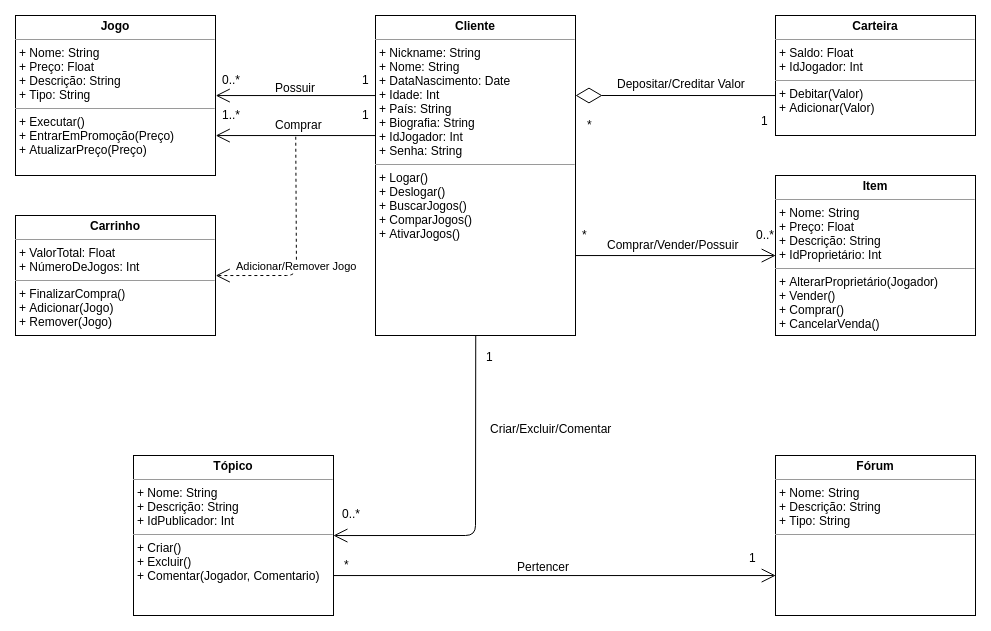

The diagram above was exported from draw.io. Its source (the exported page's mxGraphModel, read from the mxfile embedded in the PNG):
<mxGraphModel dx="988" dy="647" grid="1" gridSize="10" guides="1" tooltips="1" connect="1" arrows="1" fold="1" page="1" pageScale="1" pageWidth="1400" pageHeight="850" math="0" shadow="0">
  <root>
    <mxCell id="0" />
    <mxCell id="1" parent="0" />
    <mxCell id="XkHssPdy6YSDoEa4cmkI-1" value="&lt;p style=&quot;margin: 0px ; margin-top: 4px ; text-align: center&quot;&gt;&lt;b&gt;Cliente&lt;/b&gt;&lt;/p&gt;&lt;hr size=&quot;1&quot;&gt;&lt;p style=&quot;margin: 0px ; margin-left: 4px&quot;&gt;+ Nickname: String&lt;br&gt;+ Nome: String&lt;br&gt;+ DataNascimento: Date&lt;br&gt;+ Idade: Int&lt;br&gt;+ País: String&lt;br&gt;+ Biografia: String&lt;br&gt;+ IdJogador: Int&lt;br&gt;+ Senha: String&lt;/p&gt;&lt;hr size=&quot;1&quot;&gt;&lt;p style=&quot;margin: 0px ; margin-left: 4px&quot;&gt;+ Logar()&lt;/p&gt;&lt;p style=&quot;margin: 0px ; margin-left: 4px&quot;&gt;+ Deslogar()&lt;br&gt;+ BuscarJogos()&lt;br&gt;+ ComparJogos()&lt;br&gt;+ AtivarJogos()&lt;br&gt;&lt;/p&gt;" style="verticalAlign=top;align=left;overflow=fill;fontSize=12;fontFamily=Helvetica;html=1;" vertex="1" parent="1">
      <mxGeometry x="400" y="40" width="200" height="320" as="geometry" />
    </mxCell>
    <mxCell id="XkHssPdy6YSDoEa4cmkI-2" value="&lt;p style=&quot;margin: 0px ; margin-top: 4px ; text-align: center&quot;&gt;&lt;b&gt;Carteira&lt;/b&gt;&lt;/p&gt;&lt;hr size=&quot;1&quot;&gt;&lt;p style=&quot;margin: 0px ; margin-left: 4px&quot;&gt;+ Saldo: Float&lt;br&gt;+ IdJogador: Int&lt;/p&gt;&lt;hr size=&quot;1&quot;&gt;&lt;p style=&quot;margin: 0px ; margin-left: 4px&quot;&gt;+ Debitar(Valor)&lt;br&gt;+ Adicionar(Valor)&lt;/p&gt;" style="verticalAlign=top;align=left;overflow=fill;fontSize=12;fontFamily=Helvetica;html=1;" vertex="1" parent="1">
      <mxGeometry x="800" y="40" width="200" height="120" as="geometry" />
    </mxCell>
    <mxCell id="XkHssPdy6YSDoEa4cmkI-3" value="&lt;p style=&quot;margin: 0px ; margin-top: 4px ; text-align: center&quot;&gt;&lt;b&gt;Carrinho&lt;/b&gt;&lt;/p&gt;&lt;hr size=&quot;1&quot;&gt;&lt;p style=&quot;margin: 0px ; margin-left: 4px&quot;&gt;+ ValorTotal: Float&lt;br&gt;+ NúmeroDeJogos: Int&lt;/p&gt;&lt;hr size=&quot;1&quot;&gt;&lt;p style=&quot;margin: 0px ; margin-left: 4px&quot;&gt;+ FinalizarCompra()&lt;br&gt;+ Adicionar(Jogo)&lt;br&gt;+ Remover(Jogo)&lt;/p&gt;" style="verticalAlign=top;align=left;overflow=fill;fontSize=12;fontFamily=Helvetica;html=1;" vertex="1" parent="1">
      <mxGeometry x="40" y="240" width="200" height="120" as="geometry" />
    </mxCell>
    <mxCell id="XkHssPdy6YSDoEa4cmkI-4" value="&lt;p style=&quot;margin: 0px ; margin-top: 4px ; text-align: center&quot;&gt;&lt;b&gt;Jogo&lt;/b&gt;&lt;/p&gt;&lt;hr size=&quot;1&quot;&gt;&lt;p style=&quot;margin: 0px ; margin-left: 4px&quot;&gt;+ Nome: String&lt;br&gt;+ Preço: Float&lt;br&gt;+ Descrição: String&lt;br&gt;+ Tipo: String&lt;/p&gt;&lt;hr size=&quot;1&quot;&gt;&lt;p style=&quot;margin: 0px ; margin-left: 4px&quot;&gt;+ Executar()&lt;br&gt;+ EntrarEmPromoção(Preço)&lt;br&gt;+ AtualizarPreço(Preço)&lt;/p&gt;" style="verticalAlign=top;align=left;overflow=fill;fontSize=12;fontFamily=Helvetica;html=1;" vertex="1" parent="1">
      <mxGeometry x="40" y="40" width="200" height="160" as="geometry" />
    </mxCell>
    <mxCell id="XkHssPdy6YSDoEa4cmkI-5" value="&lt;p style=&quot;margin: 0px ; margin-top: 4px ; text-align: center&quot;&gt;&lt;b&gt;Tópico&lt;/b&gt;&lt;/p&gt;&lt;hr size=&quot;1&quot;&gt;&lt;p style=&quot;margin: 0px ; margin-left: 4px&quot;&gt;+ Nome: String&lt;br&gt;+ Descrição: String&lt;br&gt;+ IdPublicador: Int&lt;/p&gt;&lt;hr size=&quot;1&quot;&gt;&lt;p style=&quot;margin: 0px ; margin-left: 4px&quot;&gt;+ Criar()&lt;br&gt;+ Excluir()&lt;br&gt;+ Comentar(Jogador, Comentario)&lt;br&gt;&lt;br&gt;&lt;/p&gt;" style="verticalAlign=top;align=left;overflow=fill;fontSize=12;fontFamily=Helvetica;html=1;" vertex="1" parent="1">
      <mxGeometry x="158" y="480" width="200" height="160" as="geometry" />
    </mxCell>
    <mxCell id="XkHssPdy6YSDoEa4cmkI-6" value="&lt;p style=&quot;margin: 0px ; margin-top: 4px ; text-align: center&quot;&gt;&lt;b&gt;Item&lt;/b&gt;&lt;/p&gt;&lt;hr size=&quot;1&quot;&gt;&lt;p style=&quot;margin: 0px ; margin-left: 4px&quot;&gt;+ Nome: String&lt;br&gt;+ Preço: Float&lt;br&gt;+ Descrição: String&lt;br&gt;+ IdProprietário: Int&lt;/p&gt;&lt;hr size=&quot;1&quot;&gt;&lt;p style=&quot;margin: 0px ; margin-left: 4px&quot;&gt;+ AlterarProprietário(Jogador)&lt;br&gt;+ Vender()&lt;br&gt;+ Comprar()&lt;br&gt;+ CancelarVenda()&lt;/p&gt;" style="verticalAlign=top;align=left;overflow=fill;fontSize=12;fontFamily=Helvetica;html=1;" vertex="1" parent="1">
      <mxGeometry x="800" y="200" width="200" height="160" as="geometry" />
    </mxCell>
    <mxCell id="XkHssPdy6YSDoEa4cmkI-7" value="&lt;p style=&quot;margin: 0px ; margin-top: 4px ; text-align: center&quot;&gt;&lt;b&gt;Fórum&lt;/b&gt;&lt;/p&gt;&lt;hr size=&quot;1&quot;&gt;&lt;p style=&quot;margin: 0px ; margin-left: 4px&quot;&gt;+ Nome: String&lt;br&gt;+ Descrição: String&lt;br&gt;+ Tipo: String&lt;/p&gt;&lt;hr size=&quot;1&quot;&gt;&lt;p style=&quot;margin: 0px ; margin-left: 4px&quot;&gt;&lt;br&gt;&lt;/p&gt;" style="verticalAlign=top;align=left;overflow=fill;fontSize=12;fontFamily=Helvetica;html=1;" vertex="1" parent="1">
      <mxGeometry x="800" y="480" width="200" height="160" as="geometry" />
    </mxCell>
    <mxCell id="XkHssPdy6YSDoEa4cmkI-8" value="" style="endArrow=diamondThin;endFill=0;endSize=24;html=1;exitX=0.004;exitY=0.67;exitDx=0;exitDy=0;exitPerimeter=0;" edge="1" parent="1" source="XkHssPdy6YSDoEa4cmkI-2">
      <mxGeometry width="160" relative="1" as="geometry">
        <mxPoint x="610" y="190" as="sourcePoint" />
        <mxPoint x="600" y="120" as="targetPoint" />
      </mxGeometry>
    </mxCell>
    <mxCell id="XkHssPdy6YSDoEa4cmkI-9" value="Depositar/Creditar Valor" style="text;html=1;resizable=0;points=[];autosize=1;align=left;verticalAlign=top;spacingTop=-4;" vertex="1" parent="1">
      <mxGeometry x="640" y="99" width="140" height="20" as="geometry" />
    </mxCell>
    <mxCell id="XkHssPdy6YSDoEa4cmkI-11" value="*" style="text;html=1;resizable=0;points=[];autosize=1;align=left;verticalAlign=top;spacingTop=-4;" vertex="1" parent="1">
      <mxGeometry x="610" y="140" width="20" height="20" as="geometry" />
    </mxCell>
    <mxCell id="XkHssPdy6YSDoEa4cmkI-12" value="1" style="text;html=1;resizable=0;points=[];autosize=1;align=left;verticalAlign=top;spacingTop=-4;" vertex="1" parent="1">
      <mxGeometry x="784" y="136" width="20" height="20" as="geometry" />
    </mxCell>
    <mxCell id="XkHssPdy6YSDoEa4cmkI-13" value="" style="endArrow=open;endFill=1;endSize=12;html=1;exitX=0;exitY=0.25;exitDx=0;exitDy=0;entryX=1;entryY=0.5;entryDx=0;entryDy=0;" edge="1" parent="1" source="XkHssPdy6YSDoEa4cmkI-1" target="XkHssPdy6YSDoEa4cmkI-4">
      <mxGeometry width="160" relative="1" as="geometry">
        <mxPoint x="260" y="120" as="sourcePoint" />
        <mxPoint x="420" y="120" as="targetPoint" />
      </mxGeometry>
    </mxCell>
    <mxCell id="XkHssPdy6YSDoEa4cmkI-14" value="Possuir" style="text;html=1;resizable=0;points=[];autosize=1;align=left;verticalAlign=top;spacingTop=-4;" vertex="1" parent="1">
      <mxGeometry x="298" y="103" width="60" height="20" as="geometry" />
    </mxCell>
    <mxCell id="XkHssPdy6YSDoEa4cmkI-15" value="0..*" style="text;html=1;resizable=0;points=[];autosize=1;align=left;verticalAlign=top;spacingTop=-4;" vertex="1" parent="1">
      <mxGeometry x="245" y="95" width="30" height="20" as="geometry" />
    </mxCell>
    <mxCell id="XkHssPdy6YSDoEa4cmkI-16" value="1" style="text;html=1;resizable=0;points=[];autosize=1;align=left;verticalAlign=top;spacingTop=-4;" vertex="1" parent="1">
      <mxGeometry x="385" y="95" width="20" height="20" as="geometry" />
    </mxCell>
    <mxCell id="XkHssPdy6YSDoEa4cmkI-19" value="" style="endArrow=open;endFill=1;endSize=12;html=1;entryX=1;entryY=0.75;entryDx=0;entryDy=0;exitX=0.002;exitY=0.375;exitDx=0;exitDy=0;exitPerimeter=0;" edge="1" parent="1" source="XkHssPdy6YSDoEa4cmkI-1" target="XkHssPdy6YSDoEa4cmkI-4">
      <mxGeometry width="160" relative="1" as="geometry">
        <mxPoint x="397" y="160" as="sourcePoint" />
        <mxPoint x="242" y="283" as="targetPoint" />
      </mxGeometry>
    </mxCell>
    <mxCell id="XkHssPdy6YSDoEa4cmkI-21" value="Comprar" style="text;html=1;resizable=0;points=[];autosize=1;align=left;verticalAlign=top;spacingTop=-4;" vertex="1" parent="1">
      <mxGeometry x="298" y="140" width="60" height="20" as="geometry" />
    </mxCell>
    <mxCell id="XkHssPdy6YSDoEa4cmkI-22" value="1..*" style="text;html=1;resizable=0;points=[];autosize=1;align=left;verticalAlign=top;spacingTop=-4;" vertex="1" parent="1">
      <mxGeometry x="245" y="130" width="30" height="20" as="geometry" />
    </mxCell>
    <mxCell id="XkHssPdy6YSDoEa4cmkI-23" value="1" style="text;html=1;resizable=0;points=[];autosize=1;align=left;verticalAlign=top;spacingTop=-4;" vertex="1" parent="1">
      <mxGeometry x="385" y="130" width="20" height="20" as="geometry" />
    </mxCell>
    <mxCell id="XkHssPdy6YSDoEa4cmkI-24" value="Adicionar/Remover Jogo" style="endArrow=open;endSize=12;dashed=1;html=1;entryX=1;entryY=0.5;entryDx=0;entryDy=0;exitX=0.376;exitY=1.077;exitDx=0;exitDy=0;exitPerimeter=0;" edge="1" parent="1" source="XkHssPdy6YSDoEa4cmkI-21" target="XkHssPdy6YSDoEa4cmkI-3">
      <mxGeometry x="0.1742" width="160" relative="1" as="geometry">
        <mxPoint x="320" y="190" as="sourcePoint" />
        <mxPoint x="350" y="220" as="targetPoint" />
        <Array as="points">
          <mxPoint x="321" y="300" />
        </Array>
        <mxPoint as="offset" />
      </mxGeometry>
    </mxCell>
    <mxCell id="XkHssPdy6YSDoEa4cmkI-26" value="" style="endArrow=open;endFill=1;endSize=12;html=1;entryX=0;entryY=0.5;entryDx=0;entryDy=0;exitX=1;exitY=0.75;exitDx=0;exitDy=0;" edge="1" parent="1" source="XkHssPdy6YSDoEa4cmkI-1" target="XkHssPdy6YSDoEa4cmkI-6">
      <mxGeometry width="160" relative="1" as="geometry">
        <mxPoint x="719.8103448275863" y="419.8103448275863" as="sourcePoint" />
        <mxPoint x="559.8103448275863" y="419.8103448275863" as="targetPoint" />
      </mxGeometry>
    </mxCell>
    <mxCell id="XkHssPdy6YSDoEa4cmkI-27" value="Comprar/Vender/Possuir" style="text;html=1;resizable=0;points=[];autosize=1;align=left;verticalAlign=top;spacingTop=-4;" vertex="1" parent="1">
      <mxGeometry x="630" y="260" width="150" height="20" as="geometry" />
    </mxCell>
    <mxCell id="XkHssPdy6YSDoEa4cmkI-28" value="*" style="text;html=1;resizable=0;points=[];autosize=1;align=left;verticalAlign=top;spacingTop=-4;" vertex="1" parent="1">
      <mxGeometry x="605" y="250" width="20" height="20" as="geometry" />
    </mxCell>
    <mxCell id="XkHssPdy6YSDoEa4cmkI-29" value="0..*" style="text;html=1;resizable=0;points=[];autosize=1;align=left;verticalAlign=top;spacingTop=-4;" vertex="1" parent="1">
      <mxGeometry x="779" y="250" width="30" height="20" as="geometry" />
    </mxCell>
    <mxCell id="XkHssPdy6YSDoEa4cmkI-30" value="" style="endArrow=open;endFill=1;endSize=12;html=1;entryX=1;entryY=0.5;entryDx=0;entryDy=0;exitX=0.5;exitY=1;exitDx=0;exitDy=0;" edge="1" parent="1" source="XkHssPdy6YSDoEa4cmkI-1" target="XkHssPdy6YSDoEa4cmkI-5">
      <mxGeometry width="160" relative="1" as="geometry">
        <mxPoint x="380" y="510" as="sourcePoint" />
        <mxPoint x="580" y="510" as="targetPoint" />
        <Array as="points">
          <mxPoint x="500" y="560" />
        </Array>
      </mxGeometry>
    </mxCell>
    <mxCell id="XkHssPdy6YSDoEa4cmkI-31" value="Criar/Excluir/Comentar" style="text;html=1;resizable=0;points=[];autosize=1;align=left;verticalAlign=top;spacingTop=-4;" vertex="1" parent="1">
      <mxGeometry x="513" y="444" width="140" height="20" as="geometry" />
    </mxCell>
    <mxCell id="XkHssPdy6YSDoEa4cmkI-35" value="1" style="text;html=1;resizable=0;points=[];autosize=1;align=left;verticalAlign=top;spacingTop=-4;" vertex="1" parent="1">
      <mxGeometry x="509" y="372" width="20" height="20" as="geometry" />
    </mxCell>
    <mxCell id="XkHssPdy6YSDoEa4cmkI-36" value="0..*" style="text;html=1;resizable=0;points=[];autosize=1;align=left;verticalAlign=top;spacingTop=-4;" vertex="1" parent="1">
      <mxGeometry x="365" y="529" width="30" height="20" as="geometry" />
    </mxCell>
    <mxCell id="XkHssPdy6YSDoEa4cmkI-38" value="" style="endArrow=open;endFill=1;endSize=12;html=1;entryX=0;entryY=0.75;entryDx=0;entryDy=0;exitX=1;exitY=0.75;exitDx=0;exitDy=0;" edge="1" parent="1" source="XkHssPdy6YSDoEa4cmkI-5" target="XkHssPdy6YSDoEa4cmkI-7">
      <mxGeometry width="160" relative="1" as="geometry">
        <mxPoint x="450" y="600" as="sourcePoint" />
        <mxPoint x="650" y="600" as="targetPoint" />
      </mxGeometry>
    </mxCell>
    <mxCell id="XkHssPdy6YSDoEa4cmkI-39" value="Pertencer" style="text;html=1;resizable=0;points=[];autosize=1;align=left;verticalAlign=top;spacingTop=-4;" vertex="1" parent="1">
      <mxGeometry x="540" y="582" width="70" height="20" as="geometry" />
    </mxCell>
    <mxCell id="XkHssPdy6YSDoEa4cmkI-40" value="1" style="text;html=1;resizable=0;points=[];autosize=1;align=left;verticalAlign=top;spacingTop=-4;" vertex="1" parent="1">
      <mxGeometry x="772" y="573" width="20" height="20" as="geometry" />
    </mxCell>
    <mxCell id="XkHssPdy6YSDoEa4cmkI-41" value="*" style="text;html=1;resizable=0;points=[];autosize=1;align=left;verticalAlign=top;spacingTop=-4;" vertex="1" parent="1">
      <mxGeometry x="367" y="580" width="20" height="20" as="geometry" />
    </mxCell>
  </root>
</mxGraphModel>